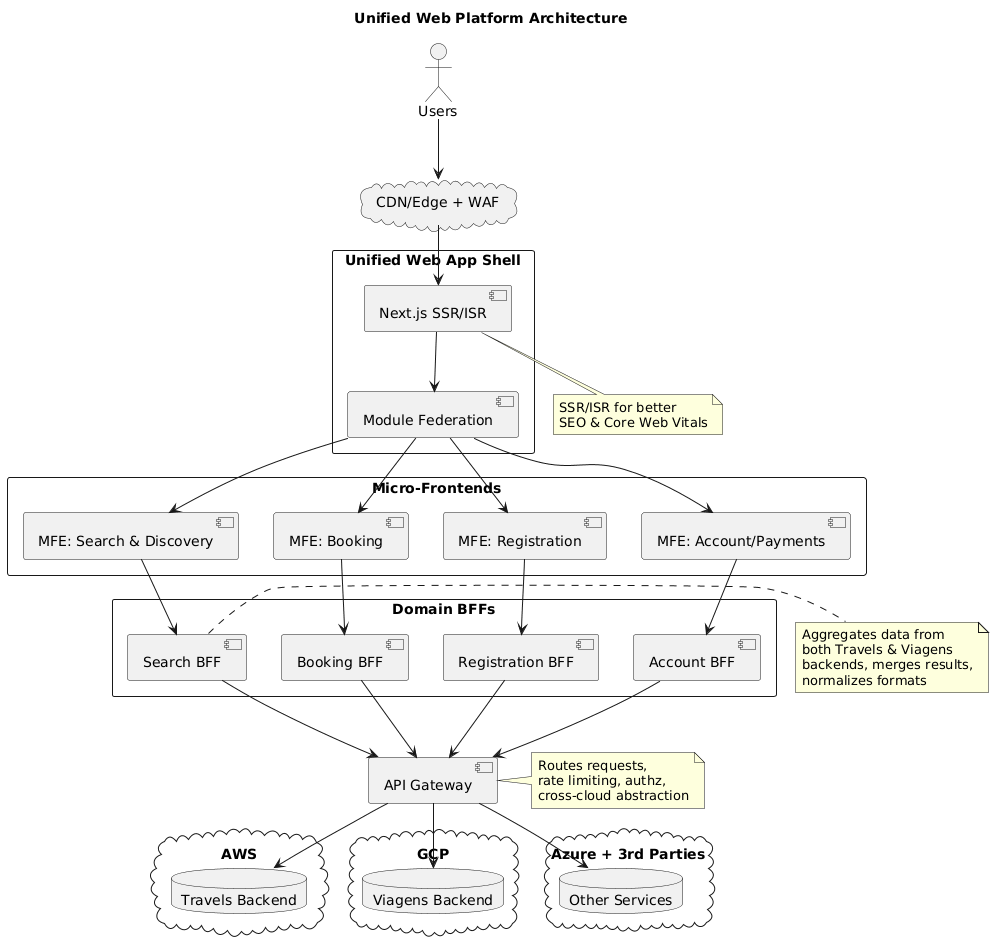

The diagram above was rendered by PlantUML. Its source (embedded in the PNG):
@startuml
!define RECTANGLE class
!define COMPONENT component
!define DATABASE database
!define CLOUD cloud

title Unified Web Platform Architecture

actor Users as users
cloud "CDN/Edge + WAF" as cdn

rectangle "Unified Web App Shell" as shell {
  component "Next.js SSR/ISR" as nextjs
  component "Module Federation" as federation
}

rectangle "Micro-Frontends" as mfes {
  component "MFE: Search & Discovery" as search_mfe
  component "MFE: Booking" as booking_mfe
  component "MFE: Registration" as registration_mfe
  component "MFE: Account/Payments" as account_mfe
}

rectangle "Domain BFFs" as bffs {
  component "Search BFF" as search_bff
  component "Booking BFF" as booking_bff
  component "Registration BFF" as registration_bff
  component "Account BFF" as account_bff
}

component "API Gateway" as gateway

cloud "AWS" as aws {
  database "Travels Backend" as travels_backend
}

cloud "GCP" as gcp {
  database "Viagens Backend" as viagens_backend
}

cloud "Azure + 3rd Parties" as azure {
  database "Other Services" as other_services
}

' User flow
users --> cdn
cdn --> nextjs

' Shell to MFEs
nextjs --> federation
federation --> search_mfe
federation --> booking_mfe
federation --> registration_mfe
federation --> account_mfe

' MFEs to BFFs
search_mfe --> search_bff
booking_mfe --> booking_bff
registration_mfe --> registration_bff
account_mfe --> account_bff

' BFFs to Gateway
search_bff --> gateway
booking_bff --> gateway
registration_bff --> gateway
account_bff --> gateway

' Gateway to Backends
gateway --> travels_backend
gateway --> viagens_backend
gateway --> other_services

note right of search_bff : Aggregates data from\nboth Travels & Viagens\nbackends, merges results,\nnormalizes formats

note right of gateway : Routes requests,\nrate limiting, authz,\ncross-cloud abstraction

note bottom of nextjs : SSR/ISR for better\nSEO & Core Web Vitals
@enduml